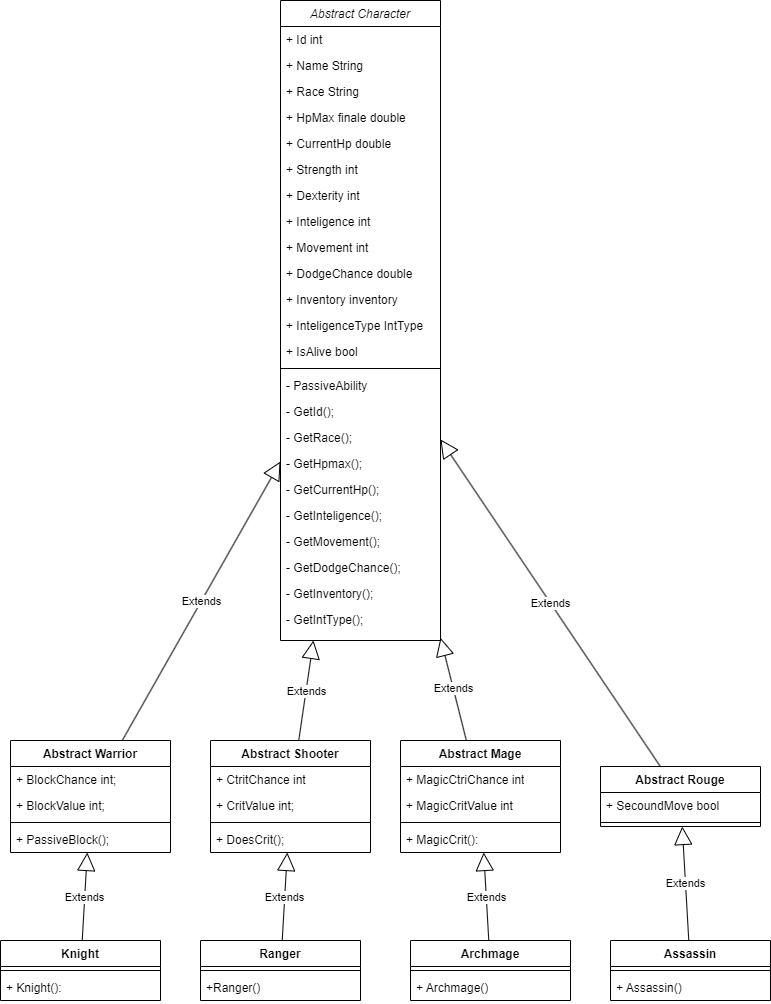

The diagram above was exported from draw.io. Its source (the exported page's mxGraphModel, read from the mxfile embedded in the PNG):
<mxGraphModel dx="2150" dy="870" grid="1" gridSize="10" guides="1" tooltips="1" connect="1" arrows="1" fold="1" page="1" pageScale="1" pageWidth="827" pageHeight="1169" math="0" shadow="0">
  <root>
    <mxCell id="WIyWlLk6GJQsqaUBKTNV-0" />
    <mxCell id="WIyWlLk6GJQsqaUBKTNV-1" parent="WIyWlLk6GJQsqaUBKTNV-0" />
    <mxCell id="zkfFHV4jXpPFQw0GAbJ--0" value="Abstract Character" style="swimlane;fontStyle=2;align=center;verticalAlign=top;childLayout=stackLayout;horizontal=1;startSize=26;horizontalStack=0;resizeParent=1;resizeLast=0;collapsible=1;marginBottom=0;rounded=0;shadow=0;strokeWidth=1;" parent="WIyWlLk6GJQsqaUBKTNV-1" vertex="1">
      <mxGeometry x="320" y="20" width="160" height="640" as="geometry">
        <mxRectangle x="220" y="120" width="160" height="26" as="alternateBounds" />
      </mxGeometry>
    </mxCell>
    <object label="+ Id int" K="" id="fuekB8Xl3ieVACemdOoW-2">
      <mxCell style="text;align=left;verticalAlign=top;spacingLeft=4;spacingRight=4;overflow=hidden;rotatable=0;points=[[0,0.5],[1,0.5]];portConstraint=eastwest;fontStyle=0" parent="zkfFHV4jXpPFQw0GAbJ--0" vertex="1">
        <mxGeometry y="26" width="160" height="26" as="geometry" />
      </mxCell>
    </object>
    <object label="+ Name String" K="" id="fuekB8Xl3ieVACemdOoW-93">
      <mxCell style="text;align=left;verticalAlign=top;spacingLeft=4;spacingRight=4;overflow=hidden;rotatable=0;points=[[0,0.5],[1,0.5]];portConstraint=eastwest;fontStyle=0" parent="zkfFHV4jXpPFQw0GAbJ--0" vertex="1">
        <mxGeometry y="52" width="160" height="26" as="geometry" />
      </mxCell>
    </object>
    <object label="+ Race String" K="" id="fuekB8Xl3ieVACemdOoW-3">
      <mxCell style="text;align=left;verticalAlign=top;spacingLeft=4;spacingRight=4;overflow=hidden;rotatable=0;points=[[0,0.5],[1,0.5]];portConstraint=eastwest;" parent="zkfFHV4jXpPFQw0GAbJ--0" vertex="1">
        <mxGeometry y="78" width="160" height="26" as="geometry" />
      </mxCell>
    </object>
    <object label="+ HpMax finale double&#10;" K="" id="zkfFHV4jXpPFQw0GAbJ--1">
      <mxCell style="text;align=left;verticalAlign=top;spacingLeft=4;spacingRight=4;overflow=hidden;rotatable=0;points=[[0,0.5],[1,0.5]];portConstraint=eastwest;" parent="zkfFHV4jXpPFQw0GAbJ--0" vertex="1">
        <mxGeometry y="104" width="160" height="26" as="geometry" />
      </mxCell>
    </object>
    <object label="+ CurrentHp double" K="" id="fuekB8Xl3ieVACemdOoW-12">
      <mxCell style="text;align=left;verticalAlign=top;spacingLeft=4;spacingRight=4;overflow=hidden;rotatable=0;points=[[0,0.5],[1,0.5]];portConstraint=eastwest;" parent="zkfFHV4jXpPFQw0GAbJ--0" vertex="1">
        <mxGeometry y="130" width="160" height="26" as="geometry" />
      </mxCell>
    </object>
    <object label="+ Strength int&#10;" K="" id="fuekB8Xl3ieVACemdOoW-4">
      <mxCell style="text;align=left;verticalAlign=top;spacingLeft=4;spacingRight=4;overflow=hidden;rotatable=0;points=[[0,0.5],[1,0.5]];portConstraint=eastwest;" parent="zkfFHV4jXpPFQw0GAbJ--0" vertex="1">
        <mxGeometry y="156" width="160" height="26" as="geometry" />
      </mxCell>
    </object>
    <object label="+ Dexterity int&#10;" K="" id="fuekB8Xl3ieVACemdOoW-5">
      <mxCell style="text;align=left;verticalAlign=top;spacingLeft=4;spacingRight=4;overflow=hidden;rotatable=0;points=[[0,0.5],[1,0.5]];portConstraint=eastwest;" parent="zkfFHV4jXpPFQw0GAbJ--0" vertex="1">
        <mxGeometry y="182" width="160" height="26" as="geometry" />
      </mxCell>
    </object>
    <object label="+ Inteligence int&#10;" K="" id="fuekB8Xl3ieVACemdOoW-7">
      <mxCell style="text;align=left;verticalAlign=top;spacingLeft=4;spacingRight=4;overflow=hidden;rotatable=0;points=[[0,0.5],[1,0.5]];portConstraint=eastwest;" parent="zkfFHV4jXpPFQw0GAbJ--0" vertex="1">
        <mxGeometry y="208" width="160" height="26" as="geometry" />
      </mxCell>
    </object>
    <object label="+ Movement int" K="" id="fuekB8Xl3ieVACemdOoW-8">
      <mxCell style="text;align=left;verticalAlign=top;spacingLeft=4;spacingRight=4;overflow=hidden;rotatable=0;points=[[0,0.5],[1,0.5]];portConstraint=eastwest;" parent="zkfFHV4jXpPFQw0GAbJ--0" vertex="1">
        <mxGeometry y="234" width="160" height="26" as="geometry" />
      </mxCell>
    </object>
    <object label="+ DodgeChance double" K="" id="fuekB8Xl3ieVACemdOoW-9">
      <mxCell style="text;align=left;verticalAlign=top;spacingLeft=4;spacingRight=4;overflow=hidden;rotatable=0;points=[[0,0.5],[1,0.5]];portConstraint=eastwest;" parent="zkfFHV4jXpPFQw0GAbJ--0" vertex="1">
        <mxGeometry y="260" width="160" height="26" as="geometry" />
      </mxCell>
    </object>
    <object label="+ Inventory inventory" K="" id="fuekB8Xl3ieVACemdOoW-52">
      <mxCell style="text;align=left;verticalAlign=top;spacingLeft=4;spacingRight=4;overflow=hidden;rotatable=0;points=[[0,0.5],[1,0.5]];portConstraint=eastwest;" parent="zkfFHV4jXpPFQw0GAbJ--0" vertex="1">
        <mxGeometry y="286" width="160" height="26" as="geometry" />
      </mxCell>
    </object>
    <object label="+ InteligenceType IntType" K="" id="UsbIh7Lg4KHrxml7jP0s-0">
      <mxCell style="text;align=left;verticalAlign=top;spacingLeft=4;spacingRight=4;overflow=hidden;rotatable=0;points=[[0,0.5],[1,0.5]];portConstraint=eastwest;" vertex="1" parent="zkfFHV4jXpPFQw0GAbJ--0">
        <mxGeometry y="312" width="160" height="26" as="geometry" />
      </mxCell>
    </object>
    <object label="+ IsAlive bool" K="" id="UsbIh7Lg4KHrxml7jP0s-10">
      <mxCell style="text;align=left;verticalAlign=top;spacingLeft=4;spacingRight=4;overflow=hidden;rotatable=0;points=[[0,0.5],[1,0.5]];portConstraint=eastwest;" vertex="1" parent="zkfFHV4jXpPFQw0GAbJ--0">
        <mxGeometry y="338" width="160" height="26" as="geometry" />
      </mxCell>
    </object>
    <mxCell id="zkfFHV4jXpPFQw0GAbJ--4" value="" style="line;html=1;strokeWidth=1;align=left;verticalAlign=middle;spacingTop=-1;spacingLeft=3;spacingRight=3;rotatable=0;labelPosition=right;points=[];portConstraint=eastwest;" parent="zkfFHV4jXpPFQw0GAbJ--0" vertex="1">
      <mxGeometry y="364" width="160" height="8" as="geometry" />
    </mxCell>
    <object label="- PassiveAbility" K="" id="fuekB8Xl3ieVACemdOoW-55">
      <mxCell style="text;align=left;verticalAlign=top;spacingLeft=4;spacingRight=4;overflow=hidden;rotatable=0;points=[[0,0.5],[1,0.5]];portConstraint=eastwest;" parent="zkfFHV4jXpPFQw0GAbJ--0" vertex="1">
        <mxGeometry y="372" width="160" height="26" as="geometry" />
      </mxCell>
    </object>
    <object label="- GetId();" K="" id="UsbIh7Lg4KHrxml7jP0s-1">
      <mxCell style="text;align=left;verticalAlign=top;spacingLeft=4;spacingRight=4;overflow=hidden;rotatable=0;points=[[0,0.5],[1,0.5]];portConstraint=eastwest;" vertex="1" parent="zkfFHV4jXpPFQw0GAbJ--0">
        <mxGeometry y="398" width="160" height="26" as="geometry" />
      </mxCell>
    </object>
    <object label="- GetRace();" K="" id="UsbIh7Lg4KHrxml7jP0s-2">
      <mxCell style="text;align=left;verticalAlign=top;spacingLeft=4;spacingRight=4;overflow=hidden;rotatable=0;points=[[0,0.5],[1,0.5]];portConstraint=eastwest;" vertex="1" parent="zkfFHV4jXpPFQw0GAbJ--0">
        <mxGeometry y="424" width="160" height="26" as="geometry" />
      </mxCell>
    </object>
    <object label="- GetHpmax();" K="" id="UsbIh7Lg4KHrxml7jP0s-3">
      <mxCell style="text;align=left;verticalAlign=top;spacingLeft=4;spacingRight=4;overflow=hidden;rotatable=0;points=[[0,0.5],[1,0.5]];portConstraint=eastwest;" vertex="1" parent="zkfFHV4jXpPFQw0GAbJ--0">
        <mxGeometry y="450" width="160" height="26" as="geometry" />
      </mxCell>
    </object>
    <object label="- GetCurrentHp();" K="" id="UsbIh7Lg4KHrxml7jP0s-4">
      <mxCell style="text;align=left;verticalAlign=top;spacingLeft=4;spacingRight=4;overflow=hidden;rotatable=0;points=[[0,0.5],[1,0.5]];portConstraint=eastwest;" vertex="1" parent="zkfFHV4jXpPFQw0GAbJ--0">
        <mxGeometry y="476" width="160" height="26" as="geometry" />
      </mxCell>
    </object>
    <object label="- GetInteligence();" K="" id="UsbIh7Lg4KHrxml7jP0s-5">
      <mxCell style="text;align=left;verticalAlign=top;spacingLeft=4;spacingRight=4;overflow=hidden;rotatable=0;points=[[0,0.5],[1,0.5]];portConstraint=eastwest;" vertex="1" parent="zkfFHV4jXpPFQw0GAbJ--0">
        <mxGeometry y="502" width="160" height="26" as="geometry" />
      </mxCell>
    </object>
    <object label="- GetMovement();" K="" id="UsbIh7Lg4KHrxml7jP0s-6">
      <mxCell style="text;align=left;verticalAlign=top;spacingLeft=4;spacingRight=4;overflow=hidden;rotatable=0;points=[[0,0.5],[1,0.5]];portConstraint=eastwest;" vertex="1" parent="zkfFHV4jXpPFQw0GAbJ--0">
        <mxGeometry y="528" width="160" height="26" as="geometry" />
      </mxCell>
    </object>
    <object label="- GetDodgeChance();" K="" id="UsbIh7Lg4KHrxml7jP0s-7">
      <mxCell style="text;align=left;verticalAlign=top;spacingLeft=4;spacingRight=4;overflow=hidden;rotatable=0;points=[[0,0.5],[1,0.5]];portConstraint=eastwest;" vertex="1" parent="zkfFHV4jXpPFQw0GAbJ--0">
        <mxGeometry y="554" width="160" height="26" as="geometry" />
      </mxCell>
    </object>
    <object label="- GetInventory();" K="" id="UsbIh7Lg4KHrxml7jP0s-8">
      <mxCell style="text;align=left;verticalAlign=top;spacingLeft=4;spacingRight=4;overflow=hidden;rotatable=0;points=[[0,0.5],[1,0.5]];portConstraint=eastwest;" vertex="1" parent="zkfFHV4jXpPFQw0GAbJ--0">
        <mxGeometry y="580" width="160" height="26" as="geometry" />
      </mxCell>
    </object>
    <object label="- GetIntType();" K="" id="UsbIh7Lg4KHrxml7jP0s-9">
      <mxCell style="text;align=left;verticalAlign=top;spacingLeft=4;spacingRight=4;overflow=hidden;rotatable=0;points=[[0,0.5],[1,0.5]];portConstraint=eastwest;" vertex="1" parent="zkfFHV4jXpPFQw0GAbJ--0">
        <mxGeometry y="606" width="160" height="26" as="geometry" />
      </mxCell>
    </object>
    <mxCell id="fuekB8Xl3ieVACemdOoW-14" value="Abstract Mage" style="swimlane;fontStyle=1;align=center;verticalAlign=top;childLayout=stackLayout;horizontal=1;startSize=26;horizontalStack=0;resizeParent=1;resizeParentMax=0;resizeLast=0;collapsible=1;marginBottom=0;whiteSpace=wrap;html=1;" parent="WIyWlLk6GJQsqaUBKTNV-1" vertex="1">
      <mxGeometry x="440" y="760" width="160" height="112" as="geometry" />
    </mxCell>
    <mxCell id="fuekB8Xl3ieVACemdOoW-15" value="+ MagicCtriChance int" style="text;strokeColor=none;fillColor=none;align=left;verticalAlign=top;spacingLeft=4;spacingRight=4;overflow=hidden;rotatable=0;points=[[0,0.5],[1,0.5]];portConstraint=eastwest;whiteSpace=wrap;html=1;" parent="fuekB8Xl3ieVACemdOoW-14" vertex="1">
      <mxGeometry y="26" width="160" height="26" as="geometry" />
    </mxCell>
    <mxCell id="fuekB8Xl3ieVACemdOoW-92" value="+ MagicCritValue int" style="text;strokeColor=none;fillColor=none;align=left;verticalAlign=top;spacingLeft=4;spacingRight=4;overflow=hidden;rotatable=0;points=[[0,0.5],[1,0.5]];portConstraint=eastwest;whiteSpace=wrap;html=1;" parent="fuekB8Xl3ieVACemdOoW-14" vertex="1">
      <mxGeometry y="52" width="160" height="26" as="geometry" />
    </mxCell>
    <mxCell id="fuekB8Xl3ieVACemdOoW-16" value="" style="line;strokeWidth=1;fillColor=none;align=left;verticalAlign=middle;spacingTop=-1;spacingLeft=3;spacingRight=3;rotatable=0;labelPosition=right;points=[];portConstraint=eastwest;strokeColor=inherit;" parent="fuekB8Xl3ieVACemdOoW-14" vertex="1">
      <mxGeometry y="78" width="160" height="8" as="geometry" />
    </mxCell>
    <mxCell id="fuekB8Xl3ieVACemdOoW-17" value="+ MagicCrit():&amp;nbsp;" style="text;strokeColor=none;fillColor=none;align=left;verticalAlign=top;spacingLeft=4;spacingRight=4;overflow=hidden;rotatable=0;points=[[0,0.5],[1,0.5]];portConstraint=eastwest;whiteSpace=wrap;html=1;" parent="fuekB8Xl3ieVACemdOoW-14" vertex="1">
      <mxGeometry y="86" width="160" height="26" as="geometry" />
    </mxCell>
    <mxCell id="fuekB8Xl3ieVACemdOoW-18" value="Extends" style="endArrow=block;endSize=16;endFill=0;html=1;rounded=0;" parent="WIyWlLk6GJQsqaUBKTNV-1" source="fuekB8Xl3ieVACemdOoW-14" target="zkfFHV4jXpPFQw0GAbJ--0" edge="1">
      <mxGeometry width="160" relative="1" as="geometry">
        <mxPoint x="340" y="340" as="sourcePoint" />
        <mxPoint x="300" y="400" as="targetPoint" />
      </mxGeometry>
    </mxCell>
    <mxCell id="fuekB8Xl3ieVACemdOoW-20" value="Extends" style="endArrow=block;endSize=16;endFill=0;html=1;rounded=0;" parent="WIyWlLk6GJQsqaUBKTNV-1" source="fuekB8Xl3ieVACemdOoW-78" target="zkfFHV4jXpPFQw0GAbJ--0" edge="1">
      <mxGeometry width="160" relative="1" as="geometry">
        <mxPoint x="142.687747035573" y="440" as="sourcePoint" />
        <mxPoint x="192" y="328" as="targetPoint" />
      </mxGeometry>
    </mxCell>
    <mxCell id="fuekB8Xl3ieVACemdOoW-21" value="Abstract Rouge" style="swimlane;fontStyle=1;align=center;verticalAlign=top;childLayout=stackLayout;horizontal=1;startSize=26;horizontalStack=0;resizeParent=1;resizeParentMax=0;resizeLast=0;collapsible=1;marginBottom=0;whiteSpace=wrap;html=1;" parent="WIyWlLk6GJQsqaUBKTNV-1" vertex="1">
      <mxGeometry x="640" y="786" width="160" height="60" as="geometry" />
    </mxCell>
    <mxCell id="fuekB8Xl3ieVACemdOoW-22" value="+ SecoundMove bool" style="text;strokeColor=none;fillColor=none;align=left;verticalAlign=top;spacingLeft=4;spacingRight=4;overflow=hidden;rotatable=0;points=[[0,0.5],[1,0.5]];portConstraint=eastwest;whiteSpace=wrap;html=1;" parent="fuekB8Xl3ieVACemdOoW-21" vertex="1">
      <mxGeometry y="26" width="160" height="26" as="geometry" />
    </mxCell>
    <mxCell id="fuekB8Xl3ieVACemdOoW-23" value="" style="line;strokeWidth=1;fillColor=none;align=left;verticalAlign=middle;spacingTop=-1;spacingLeft=3;spacingRight=3;rotatable=0;labelPosition=right;points=[];portConstraint=eastwest;strokeColor=inherit;" parent="fuekB8Xl3ieVACemdOoW-21" vertex="1">
      <mxGeometry y="52" width="160" height="8" as="geometry" />
    </mxCell>
    <mxCell id="fuekB8Xl3ieVACemdOoW-25" value="Extends" style="endArrow=block;endSize=16;endFill=0;html=1;rounded=0;" parent="WIyWlLk6GJQsqaUBKTNV-1" source="fuekB8Xl3ieVACemdOoW-21" target="zkfFHV4jXpPFQw0GAbJ--0" edge="1">
      <mxGeometry width="160" relative="1" as="geometry">
        <mxPoint x="686" y="440" as="sourcePoint" />
        <mxPoint x="650" y="344" as="targetPoint" />
      </mxGeometry>
    </mxCell>
    <mxCell id="fuekB8Xl3ieVACemdOoW-26" value="Knight" style="swimlane;fontStyle=1;align=center;verticalAlign=top;childLayout=stackLayout;horizontal=1;startSize=26;horizontalStack=0;resizeParent=1;resizeParentMax=0;resizeLast=0;collapsible=1;marginBottom=0;whiteSpace=wrap;html=1;" parent="WIyWlLk6GJQsqaUBKTNV-1" vertex="1">
      <mxGeometry x="40" y="960" width="160" height="60" as="geometry" />
    </mxCell>
    <mxCell id="fuekB8Xl3ieVACemdOoW-28" value="" style="line;strokeWidth=1;fillColor=none;align=left;verticalAlign=middle;spacingTop=-1;spacingLeft=3;spacingRight=3;rotatable=0;labelPosition=right;points=[];portConstraint=eastwest;strokeColor=inherit;" parent="fuekB8Xl3ieVACemdOoW-26" vertex="1">
      <mxGeometry y="26" width="160" height="8" as="geometry" />
    </mxCell>
    <mxCell id="fuekB8Xl3ieVACemdOoW-29" value="+ Knight():" style="text;strokeColor=none;fillColor=none;align=left;verticalAlign=top;spacingLeft=4;spacingRight=4;overflow=hidden;rotatable=0;points=[[0,0.5],[1,0.5]];portConstraint=eastwest;whiteSpace=wrap;html=1;" parent="fuekB8Xl3ieVACemdOoW-26" vertex="1">
      <mxGeometry y="34" width="160" height="26" as="geometry" />
    </mxCell>
    <mxCell id="fuekB8Xl3ieVACemdOoW-30" value="Extends" style="endArrow=block;endSize=16;endFill=0;html=1;rounded=0;" parent="WIyWlLk6GJQsqaUBKTNV-1" source="fuekB8Xl3ieVACemdOoW-26" target="fuekB8Xl3ieVACemdOoW-78" edge="1">
      <mxGeometry width="160" relative="1" as="geometry">
        <mxPoint x="100" y="1003" as="sourcePoint" />
        <mxPoint x="111.73913043478251" y="832" as="targetPoint" />
      </mxGeometry>
    </mxCell>
    <mxCell id="fuekB8Xl3ieVACemdOoW-31" value="Ranger" style="swimlane;fontStyle=1;align=center;verticalAlign=top;childLayout=stackLayout;horizontal=1;startSize=26;horizontalStack=0;resizeParent=1;resizeParentMax=0;resizeLast=0;collapsible=1;marginBottom=0;whiteSpace=wrap;html=1;" parent="WIyWlLk6GJQsqaUBKTNV-1" vertex="1">
      <mxGeometry x="240" y="960" width="160" height="60" as="geometry" />
    </mxCell>
    <mxCell id="fuekB8Xl3ieVACemdOoW-33" value="" style="line;strokeWidth=1;fillColor=none;align=left;verticalAlign=middle;spacingTop=-1;spacingLeft=3;spacingRight=3;rotatable=0;labelPosition=right;points=[];portConstraint=eastwest;strokeColor=inherit;" parent="fuekB8Xl3ieVACemdOoW-31" vertex="1">
      <mxGeometry y="26" width="160" height="8" as="geometry" />
    </mxCell>
    <mxCell id="fuekB8Xl3ieVACemdOoW-34" value="+Ranger()" style="text;strokeColor=none;fillColor=none;align=left;verticalAlign=top;spacingLeft=4;spacingRight=4;overflow=hidden;rotatable=0;points=[[0,0.5],[1,0.5]];portConstraint=eastwest;whiteSpace=wrap;html=1;" parent="fuekB8Xl3ieVACemdOoW-31" vertex="1">
      <mxGeometry y="34" width="160" height="26" as="geometry" />
    </mxCell>
    <mxCell id="fuekB8Xl3ieVACemdOoW-36" value="Archmage" style="swimlane;fontStyle=1;align=center;verticalAlign=top;childLayout=stackLayout;horizontal=1;startSize=26;horizontalStack=0;resizeParent=1;resizeParentMax=0;resizeLast=0;collapsible=1;marginBottom=0;whiteSpace=wrap;html=1;" parent="WIyWlLk6GJQsqaUBKTNV-1" vertex="1">
      <mxGeometry x="450" y="960" width="160" height="60" as="geometry" />
    </mxCell>
    <mxCell id="fuekB8Xl3ieVACemdOoW-38" value="" style="line;strokeWidth=1;fillColor=none;align=left;verticalAlign=middle;spacingTop=-1;spacingLeft=3;spacingRight=3;rotatable=0;labelPosition=right;points=[];portConstraint=eastwest;strokeColor=inherit;" parent="fuekB8Xl3ieVACemdOoW-36" vertex="1">
      <mxGeometry y="26" width="160" height="8" as="geometry" />
    </mxCell>
    <mxCell id="fuekB8Xl3ieVACemdOoW-39" value="+ Archmage()" style="text;strokeColor=none;fillColor=none;align=left;verticalAlign=top;spacingLeft=4;spacingRight=4;overflow=hidden;rotatable=0;points=[[0,0.5],[1,0.5]];portConstraint=eastwest;whiteSpace=wrap;html=1;" parent="fuekB8Xl3ieVACemdOoW-36" vertex="1">
      <mxGeometry y="34" width="160" height="26" as="geometry" />
    </mxCell>
    <mxCell id="fuekB8Xl3ieVACemdOoW-41" value="Extends" style="endArrow=block;endSize=16;endFill=0;html=1;rounded=0;" parent="WIyWlLk6GJQsqaUBKTNV-1" source="fuekB8Xl3ieVACemdOoW-36" target="fuekB8Xl3ieVACemdOoW-14" edge="1">
      <mxGeometry width="160" relative="1" as="geometry">
        <mxPoint x="500" y="960" as="sourcePoint" />
        <mxPoint x="500" y="830" as="targetPoint" />
      </mxGeometry>
    </mxCell>
    <mxCell id="fuekB8Xl3ieVACemdOoW-46" value="Extends" style="endArrow=block;endSize=16;endFill=0;html=1;rounded=0;" parent="WIyWlLk6GJQsqaUBKTNV-1" source="fuekB8Xl3ieVACemdOoW-48" target="fuekB8Xl3ieVACemdOoW-21" edge="1">
      <mxGeometry width="160" relative="1" as="geometry">
        <mxPoint x="686" y="974" as="sourcePoint" />
        <mxPoint x="680" y="860" as="targetPoint" />
      </mxGeometry>
    </mxCell>
    <mxCell id="fuekB8Xl3ieVACemdOoW-48" value="Assassin" style="swimlane;fontStyle=1;align=center;verticalAlign=top;childLayout=stackLayout;horizontal=1;startSize=26;horizontalStack=0;resizeParent=1;resizeParentMax=0;resizeLast=0;collapsible=1;marginBottom=0;whiteSpace=wrap;html=1;" parent="WIyWlLk6GJQsqaUBKTNV-1" vertex="1">
      <mxGeometry x="650" y="960" width="160" height="60" as="geometry" />
    </mxCell>
    <mxCell id="fuekB8Xl3ieVACemdOoW-50" value="" style="line;strokeWidth=1;fillColor=none;align=left;verticalAlign=middle;spacingTop=-1;spacingLeft=3;spacingRight=3;rotatable=0;labelPosition=right;points=[];portConstraint=eastwest;strokeColor=inherit;" parent="fuekB8Xl3ieVACemdOoW-48" vertex="1">
      <mxGeometry y="26" width="160" height="8" as="geometry" />
    </mxCell>
    <mxCell id="fuekB8Xl3ieVACemdOoW-51" value="+ Assassin()" style="text;strokeColor=none;fillColor=none;align=left;verticalAlign=top;spacingLeft=4;spacingRight=4;overflow=hidden;rotatable=0;points=[[0,0.5],[1,0.5]];portConstraint=eastwest;whiteSpace=wrap;html=1;" parent="fuekB8Xl3ieVACemdOoW-48" vertex="1">
      <mxGeometry y="34" width="160" height="26" as="geometry" />
    </mxCell>
    <mxCell id="fuekB8Xl3ieVACemdOoW-78" value="Abstract Warrior" style="swimlane;fontStyle=1;align=center;verticalAlign=top;childLayout=stackLayout;horizontal=1;startSize=26;horizontalStack=0;resizeParent=1;resizeParentMax=0;resizeLast=0;collapsible=1;marginBottom=0;whiteSpace=wrap;html=1;" parent="WIyWlLk6GJQsqaUBKTNV-1" vertex="1">
      <mxGeometry x="50" y="760" width="160" height="112" as="geometry" />
    </mxCell>
    <mxCell id="fuekB8Xl3ieVACemdOoW-81" value="+ BlockChance int;" style="text;strokeColor=none;fillColor=none;align=left;verticalAlign=top;spacingLeft=4;spacingRight=4;overflow=hidden;rotatable=0;points=[[0,0.5],[1,0.5]];portConstraint=eastwest;whiteSpace=wrap;html=1;" parent="fuekB8Xl3ieVACemdOoW-78" vertex="1">
      <mxGeometry y="26" width="160" height="26" as="geometry" />
    </mxCell>
    <mxCell id="fuekB8Xl3ieVACemdOoW-84" value="+ BlockValue int;" style="text;strokeColor=none;fillColor=none;align=left;verticalAlign=top;spacingLeft=4;spacingRight=4;overflow=hidden;rotatable=0;points=[[0,0.5],[1,0.5]];portConstraint=eastwest;whiteSpace=wrap;html=1;" parent="fuekB8Xl3ieVACemdOoW-78" vertex="1">
      <mxGeometry y="52" width="160" height="26" as="geometry" />
    </mxCell>
    <mxCell id="fuekB8Xl3ieVACemdOoW-80" value="" style="line;strokeWidth=1;fillColor=none;align=left;verticalAlign=middle;spacingTop=-1;spacingLeft=3;spacingRight=3;rotatable=0;labelPosition=right;points=[];portConstraint=eastwest;strokeColor=inherit;" parent="fuekB8Xl3ieVACemdOoW-78" vertex="1">
      <mxGeometry y="78" width="160" height="8" as="geometry" />
    </mxCell>
    <mxCell id="fuekB8Xl3ieVACemdOoW-82" value="+ PassiveBlock();" style="text;strokeColor=none;fillColor=none;align=left;verticalAlign=top;spacingLeft=4;spacingRight=4;overflow=hidden;rotatable=0;points=[[0,0.5],[1,0.5]];portConstraint=eastwest;whiteSpace=wrap;html=1;" parent="fuekB8Xl3ieVACemdOoW-78" vertex="1">
      <mxGeometry y="86" width="160" height="26" as="geometry" />
    </mxCell>
    <mxCell id="fuekB8Xl3ieVACemdOoW-85" value="Abstract Shooter" style="swimlane;fontStyle=1;align=center;verticalAlign=top;childLayout=stackLayout;horizontal=1;startSize=26;horizontalStack=0;resizeParent=1;resizeParentMax=0;resizeLast=0;collapsible=1;marginBottom=0;whiteSpace=wrap;html=1;" parent="WIyWlLk6GJQsqaUBKTNV-1" vertex="1">
      <mxGeometry x="250" y="760" width="160" height="112" as="geometry" />
    </mxCell>
    <mxCell id="fuekB8Xl3ieVACemdOoW-86" value="+ CtritChance int" style="text;strokeColor=none;fillColor=none;align=left;verticalAlign=top;spacingLeft=4;spacingRight=4;overflow=hidden;rotatable=0;points=[[0,0.5],[1,0.5]];portConstraint=eastwest;whiteSpace=wrap;html=1;" parent="fuekB8Xl3ieVACemdOoW-85" vertex="1">
      <mxGeometry y="26" width="160" height="26" as="geometry" />
    </mxCell>
    <mxCell id="fuekB8Xl3ieVACemdOoW-87" value="+ CritValue int;" style="text;strokeColor=none;fillColor=none;align=left;verticalAlign=top;spacingLeft=4;spacingRight=4;overflow=hidden;rotatable=0;points=[[0,0.5],[1,0.5]];portConstraint=eastwest;whiteSpace=wrap;html=1;" parent="fuekB8Xl3ieVACemdOoW-85" vertex="1">
      <mxGeometry y="52" width="160" height="26" as="geometry" />
    </mxCell>
    <mxCell id="fuekB8Xl3ieVACemdOoW-88" value="" style="line;strokeWidth=1;fillColor=none;align=left;verticalAlign=middle;spacingTop=-1;spacingLeft=3;spacingRight=3;rotatable=0;labelPosition=right;points=[];portConstraint=eastwest;strokeColor=inherit;" parent="fuekB8Xl3ieVACemdOoW-85" vertex="1">
      <mxGeometry y="78" width="160" height="8" as="geometry" />
    </mxCell>
    <mxCell id="fuekB8Xl3ieVACemdOoW-89" value="+ DoesCrit();" style="text;strokeColor=none;fillColor=none;align=left;verticalAlign=top;spacingLeft=4;spacingRight=4;overflow=hidden;rotatable=0;points=[[0,0.5],[1,0.5]];portConstraint=eastwest;whiteSpace=wrap;html=1;" parent="fuekB8Xl3ieVACemdOoW-85" vertex="1">
      <mxGeometry y="86" width="160" height="26" as="geometry" />
    </mxCell>
    <mxCell id="fuekB8Xl3ieVACemdOoW-90" value="Extends" style="endArrow=block;endSize=16;endFill=0;html=1;rounded=0;" parent="WIyWlLk6GJQsqaUBKTNV-1" source="fuekB8Xl3ieVACemdOoW-85" target="zkfFHV4jXpPFQw0GAbJ--0" edge="1">
      <mxGeometry width="160" relative="1" as="geometry">
        <mxPoint x="230" y="509" as="sourcePoint" />
        <mxPoint x="380" y="390" as="targetPoint" />
      </mxGeometry>
    </mxCell>
    <mxCell id="fuekB8Xl3ieVACemdOoW-91" value="Extends" style="endArrow=block;endSize=16;endFill=0;html=1;rounded=0;" parent="WIyWlLk6GJQsqaUBKTNV-1" source="fuekB8Xl3ieVACemdOoW-31" target="fuekB8Xl3ieVACemdOoW-85" edge="1">
      <mxGeometry width="160" relative="1" as="geometry">
        <mxPoint x="313.5" y="934" as="sourcePoint" />
        <mxPoint x="326.5" y="890" as="targetPoint" />
      </mxGeometry>
    </mxCell>
  </root>
</mxGraphModel>